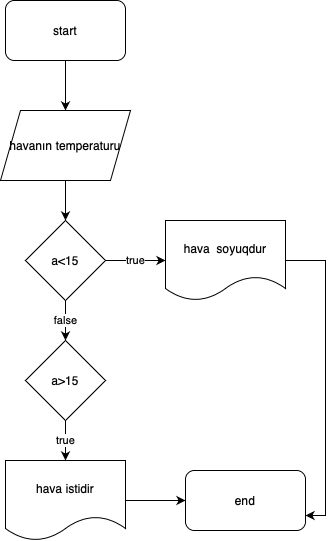

The diagram above was exported from draw.io. Its source (the exported page's mxGraphModel, read from the mxfile embedded in the PNG):
<mxGraphModel dx="946" dy="645" grid="1" gridSize="10" guides="1" tooltips="1" connect="1" arrows="1" fold="1" page="1" pageScale="1" pageWidth="850" pageHeight="1100" math="0" shadow="0">
  <root>
    <mxCell id="0" />
    <mxCell id="1" parent="0" />
    <mxCell id="mgpPU1o8U7VE2MsHxhGR-3" style="edgeStyle=orthogonalEdgeStyle;rounded=0;orthogonalLoop=1;jettySize=auto;html=1;entryX=0.5;entryY=0;entryDx=0;entryDy=0;" edge="1" parent="1" source="mgpPU1o8U7VE2MsHxhGR-1" target="mgpPU1o8U7VE2MsHxhGR-2">
      <mxGeometry relative="1" as="geometry" />
    </mxCell>
    <mxCell id="mgpPU1o8U7VE2MsHxhGR-1" value="start" style="rounded=1;whiteSpace=wrap;html=1;" vertex="1" parent="1">
      <mxGeometry x="60" y="40" width="120" height="60" as="geometry" />
    </mxCell>
    <mxCell id="mgpPU1o8U7VE2MsHxhGR-4" style="edgeStyle=orthogonalEdgeStyle;rounded=0;orthogonalLoop=1;jettySize=auto;html=1;" edge="1" parent="1" source="mgpPU1o8U7VE2MsHxhGR-2" target="mgpPU1o8U7VE2MsHxhGR-5">
      <mxGeometry relative="1" as="geometry">
        <mxPoint x="120" y="260" as="targetPoint" />
      </mxGeometry>
    </mxCell>
    <mxCell id="mgpPU1o8U7VE2MsHxhGR-2" value="havanın temperaturu" style="shape=parallelogram;perimeter=parallelogramPerimeter;whiteSpace=wrap;html=1;fixedSize=1;" vertex="1" parent="1">
      <mxGeometry x="55" y="150" width="130" height="70" as="geometry" />
    </mxCell>
    <mxCell id="mgpPU1o8U7VE2MsHxhGR-6" value="true" style="edgeStyle=orthogonalEdgeStyle;rounded=0;orthogonalLoop=1;jettySize=auto;html=1;" edge="1" parent="1" source="mgpPU1o8U7VE2MsHxhGR-5">
      <mxGeometry relative="1" as="geometry">
        <mxPoint x="220" y="300" as="targetPoint" />
      </mxGeometry>
    </mxCell>
    <mxCell id="mgpPU1o8U7VE2MsHxhGR-8" value="false" style="edgeStyle=orthogonalEdgeStyle;rounded=0;orthogonalLoop=1;jettySize=auto;html=1;" edge="1" parent="1" source="mgpPU1o8U7VE2MsHxhGR-5" target="mgpPU1o8U7VE2MsHxhGR-9">
      <mxGeometry relative="1" as="geometry">
        <mxPoint x="120" y="390" as="targetPoint" />
      </mxGeometry>
    </mxCell>
    <mxCell id="mgpPU1o8U7VE2MsHxhGR-5" value="a&amp;lt;15" style="rhombus;whiteSpace=wrap;html=1;" vertex="1" parent="1">
      <mxGeometry x="80" y="260" width="80" height="80" as="geometry" />
    </mxCell>
    <mxCell id="mgpPU1o8U7VE2MsHxhGR-15" style="edgeStyle=orthogonalEdgeStyle;rounded=0;orthogonalLoop=1;jettySize=auto;html=1;entryX=1;entryY=0.75;entryDx=0;entryDy=0;" edge="1" parent="1" source="mgpPU1o8U7VE2MsHxhGR-7" target="mgpPU1o8U7VE2MsHxhGR-11">
      <mxGeometry relative="1" as="geometry">
        <Array as="points">
          <mxPoint x="380" y="300" />
          <mxPoint x="380" y="555" />
        </Array>
      </mxGeometry>
    </mxCell>
    <mxCell id="mgpPU1o8U7VE2MsHxhGR-7" value="hava &amp;nbsp;soyuqdur" style="shape=document;whiteSpace=wrap;html=1;boundedLbl=1;" vertex="1" parent="1">
      <mxGeometry x="220" y="260" width="120" height="80" as="geometry" />
    </mxCell>
    <mxCell id="mgpPU1o8U7VE2MsHxhGR-12" value="true" style="edgeStyle=orthogonalEdgeStyle;rounded=0;orthogonalLoop=1;jettySize=auto;html=1;" edge="1" parent="1" source="mgpPU1o8U7VE2MsHxhGR-9" target="mgpPU1o8U7VE2MsHxhGR-13">
      <mxGeometry relative="1" as="geometry">
        <mxPoint x="120" y="510" as="targetPoint" />
      </mxGeometry>
    </mxCell>
    <mxCell id="mgpPU1o8U7VE2MsHxhGR-9" value="a&amp;gt;15" style="rhombus;whiteSpace=wrap;html=1;" vertex="1" parent="1">
      <mxGeometry x="80" y="380" width="80" height="80" as="geometry" />
    </mxCell>
    <mxCell id="mgpPU1o8U7VE2MsHxhGR-11" value="end" style="rounded=1;whiteSpace=wrap;html=1;" vertex="1" parent="1">
      <mxGeometry x="240" y="510" width="120" height="60" as="geometry" />
    </mxCell>
    <mxCell id="mgpPU1o8U7VE2MsHxhGR-14" style="edgeStyle=orthogonalEdgeStyle;rounded=0;orthogonalLoop=1;jettySize=auto;html=1;" edge="1" parent="1" source="mgpPU1o8U7VE2MsHxhGR-13" target="mgpPU1o8U7VE2MsHxhGR-11">
      <mxGeometry relative="1" as="geometry" />
    </mxCell>
    <mxCell id="mgpPU1o8U7VE2MsHxhGR-13" value="hava istidir" style="shape=document;whiteSpace=wrap;html=1;boundedLbl=1;" vertex="1" parent="1">
      <mxGeometry x="60" y="500" width="120" height="80" as="geometry" />
    </mxCell>
  </root>
</mxGraphModel>